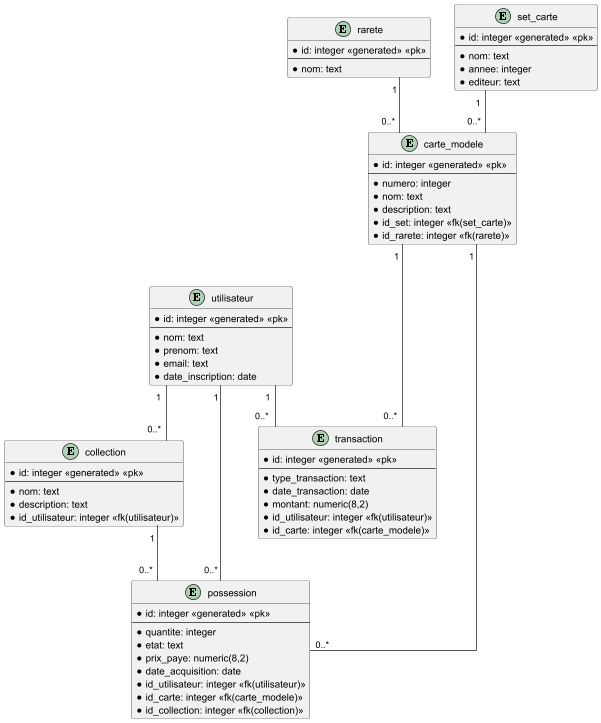

The diagram above was rendered by PlantUML. Its source (embedded in the PNG):
@startuml
skinparam linetype ortho

entity utilisateur {
    * id: integer <<generated>> <<pk>>
    ---
    * nom: text
    * prenom: text
    * email: text
    * date_inscription: date
}

entity rarete {
    * id: integer <<generated>> <<pk>>
    ---
    * nom: text
}

entity set_carte {
    * id: integer <<generated>> <<pk>>
    ---
    * nom: text
    * annee: integer
    * editeur: text
}

entity carte_modele {
    * id: integer <<generated>> <<pk>>
    ---
    * numero: integer
    * nom: text
    * description: text
    * id_set: integer <<fk(set_carte)>>
    * id_rarete: integer <<fk(rarete)>>
}

entity collection {
    * id: integer <<generated>> <<pk>>
    ---
    * nom: text
    * description: text
    * id_utilisateur: integer <<fk(utilisateur)>>
}

entity possession {
    * id: integer <<generated>> <<pk>>
    ---
    * quantite: integer
    * etat: text
    * prix_paye: numeric(8,2)
    * date_acquisition: date
    * id_utilisateur: integer <<fk(utilisateur)>>
    * id_carte: integer <<fk(carte_modele)>>
    * id_collection: integer <<fk(collection)>>
}

entity transaction {
    * id: integer <<generated>> <<pk>>
    ---
    * type_transaction: text
    * date_transaction: date
    * montant: numeric(8,2)
    * id_utilisateur: integer <<fk(utilisateur)>>
    * id_carte: integer <<fk(carte_modele)>>
}

utilisateur "1" -- "0..*     " collection
utilisateur "1 " -- "0..* " possession
collection "1    " -- "0..*" possession

rarete "1   " -- "0..*" carte_modele
set_carte " 1" -- "0..*   " carte_modele

carte_modele "1  " ---- "0..*" possession
utilisateur "1    " -- "0..*" transaction
carte_modele "1" -- "0..*    " transaction

@enduml